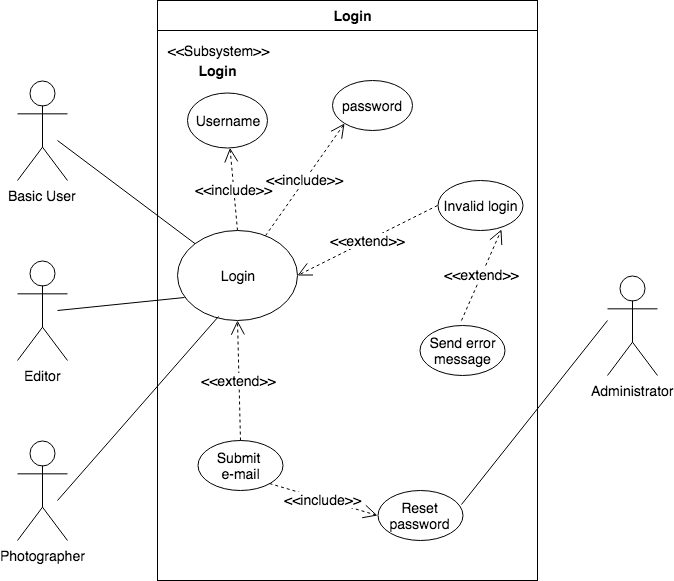

The diagram above was exported from draw.io. Its source (the exported page's mxGraphModel, read from the mxfile embedded in the PNG):
<mxGraphModel dx="758" dy="442" grid="1" gridSize="10" guides="1" tooltips="1" connect="1" arrows="1" fold="1" page="1" pageScale="1" pageWidth="850" pageHeight="1100" math="0" shadow="0">
  <root>
    <mxCell id="0" />
    <mxCell id="1" parent="0" />
    <mxCell id="U8LJYGXtQyQguLa2PuUy-5" value="Basic User" style="shape=umlActor;verticalLabelPosition=bottom;labelBackgroundColor=#ffffff;verticalAlign=top;html=1;outlineConnect=0;fontSize=14;" vertex="1" parent="1">
      <mxGeometry x="110" y="160" width="50" height="100" as="geometry" />
    </mxCell>
    <mxCell id="U8LJYGXtQyQguLa2PuUy-13" value="" style="rounded=0;whiteSpace=wrap;html=1;fontSize=14;" vertex="1" parent="1">
      <mxGeometry x="250" y="80" width="380" height="580" as="geometry" />
    </mxCell>
    <mxCell id="U8LJYGXtQyQguLa2PuUy-15" value="" style="text;html=1;strokeColor=#000000;fillColor=#ffffff;align=center;verticalAlign=middle;whiteSpace=wrap;rounded=0;fontFamily=Helvetica;fontSize=14;fontColor=#000000;" vertex="1" parent="1">
      <mxGeometry x="250" y="80" width="380" height="30" as="geometry" />
    </mxCell>
    <mxCell id="U8LJYGXtQyQguLa2PuUy-16" value="&lt;b&gt;Login&lt;/b&gt;" style="text;html=1;strokeColor=none;fillColor=none;align=center;verticalAlign=middle;whiteSpace=wrap;rounded=0;fontSize=14;" vertex="1" parent="1">
      <mxGeometry x="425" y="85" width="40" height="20" as="geometry" />
    </mxCell>
    <mxCell id="U8LJYGXtQyQguLa2PuUy-17" value="&amp;lt;&amp;lt;Subsystem&amp;gt;&amp;gt;" style="text;html=1;strokeColor=none;fillColor=none;align=center;verticalAlign=middle;whiteSpace=wrap;rounded=0;fontSize=14;" vertex="1" parent="1">
      <mxGeometry x="290" y="120" width="40" height="20" as="geometry" />
    </mxCell>
    <mxCell id="U8LJYGXtQyQguLa2PuUy-18" value="Login" style="text;html=1;strokeColor=none;fillColor=none;align=center;verticalAlign=middle;whiteSpace=wrap;rounded=0;fontSize=14;fontStyle=1" vertex="1" parent="1">
      <mxGeometry x="290" y="140" width="40" height="20" as="geometry" />
    </mxCell>
    <mxCell id="U8LJYGXtQyQguLa2PuUy-19" value="Login" style="ellipse;whiteSpace=wrap;html=1;fontSize=14;" vertex="1" parent="1">
      <mxGeometry x="270" y="310" width="120" height="90" as="geometry" />
    </mxCell>
    <mxCell id="U8LJYGXtQyQguLa2PuUy-23" value="Username" style="ellipse;whiteSpace=wrap;html=1;fontSize=14;" vertex="1" parent="1">
      <mxGeometry x="280" y="172.5" width="80" height="55" as="geometry" />
    </mxCell>
    <mxCell id="U8LJYGXtQyQguLa2PuUy-24" value="password" style="ellipse;whiteSpace=wrap;html=1;fontSize=14;" vertex="1" parent="1">
      <mxGeometry x="425" y="160" width="80" height="50" as="geometry" />
    </mxCell>
    <mxCell id="U8LJYGXtQyQguLa2PuUy-25" value="&amp;lt;&amp;lt;include&amp;gt;&amp;gt;" style="endArrow=open;endSize=12;dashed=1;html=1;fontSize=14;exitX=0.5;exitY=0;exitDx=0;exitDy=0;" edge="1" parent="1" source="U8LJYGXtQyQguLa2PuUy-19" target="U8LJYGXtQyQguLa2PuUy-23">
      <mxGeometry width="160" relative="1" as="geometry">
        <mxPoint x="370" y="230" as="sourcePoint" />
        <mxPoint x="430" y="230" as="targetPoint" />
      </mxGeometry>
    </mxCell>
    <mxCell id="U8LJYGXtQyQguLa2PuUy-28" value="Editor" style="shape=umlActor;verticalLabelPosition=bottom;labelBackgroundColor=#ffffff;verticalAlign=top;html=1;outlineConnect=0;fontSize=14;" vertex="1" parent="1">
      <mxGeometry x="110" y="340" width="50" height="100" as="geometry" />
    </mxCell>
    <mxCell id="U8LJYGXtQyQguLa2PuUy-29" value="Photographer" style="shape=umlActor;verticalLabelPosition=bottom;labelBackgroundColor=#ffffff;verticalAlign=top;html=1;outlineConnect=0;fontSize=14;" vertex="1" parent="1">
      <mxGeometry x="110" y="520" width="50" height="100" as="geometry" />
    </mxCell>
    <mxCell id="U8LJYGXtQyQguLa2PuUy-33" value="" style="endArrow=none;html=1;fontSize=14;" edge="1" parent="1" target="U8LJYGXtQyQguLa2PuUy-19">
      <mxGeometry width="50" height="50" relative="1" as="geometry">
        <mxPoint x="150" y="220" as="sourcePoint" />
        <mxPoint x="220" y="200" as="targetPoint" />
      </mxGeometry>
    </mxCell>
    <mxCell id="U8LJYGXtQyQguLa2PuUy-34" value="" style="endArrow=none;html=1;fontSize=14;entryX=0.059;entryY=0.74;entryDx=0;entryDy=0;entryPerimeter=0;" edge="1" parent="1" target="U8LJYGXtQyQguLa2PuUy-19">
      <mxGeometry width="50" height="50" relative="1" as="geometry">
        <mxPoint x="150" y="390" as="sourcePoint" />
        <mxPoint x="220" y="380" as="targetPoint" />
      </mxGeometry>
    </mxCell>
    <mxCell id="U8LJYGXtQyQguLa2PuUy-36" value="" style="endArrow=none;html=1;fontSize=14;entryX=0.341;entryY=0.96;entryDx=0;entryDy=0;entryPerimeter=0;" edge="1" parent="1" target="U8LJYGXtQyQguLa2PuUy-19">
      <mxGeometry width="50" height="50" relative="1" as="geometry">
        <mxPoint x="150" y="580" as="sourcePoint" />
        <mxPoint x="220" y="530" as="targetPoint" />
      </mxGeometry>
    </mxCell>
    <mxCell id="U8LJYGXtQyQguLa2PuUy-37" value="Administrator" style="shape=umlActor;verticalLabelPosition=bottom;labelBackgroundColor=#ffffff;verticalAlign=top;html=1;outlineConnect=0;fontSize=14;" vertex="1" parent="1">
      <mxGeometry x="700" y="355" width="50" height="100" as="geometry" />
    </mxCell>
    <mxCell id="U8LJYGXtQyQguLa2PuUy-39" value="Submit&amp;nbsp;&lt;br&gt;e-mail&lt;br&gt;" style="ellipse;whiteSpace=wrap;html=1;fontSize=14;" vertex="1" parent="1">
      <mxGeometry x="290" y="520" width="85" height="50" as="geometry" />
    </mxCell>
    <mxCell id="U8LJYGXtQyQguLa2PuUy-40" value="Reset password" style="ellipse;whiteSpace=wrap;html=1;fontSize=14;" vertex="1" parent="1">
      <mxGeometry x="470" y="570" width="85" height="50" as="geometry" />
    </mxCell>
    <mxCell id="U8LJYGXtQyQguLa2PuUy-41" value="&amp;lt;&amp;lt;include&amp;gt;&amp;gt;" style="endArrow=open;endSize=12;dashed=1;html=1;fontSize=14;entryX=0;entryY=1;entryDx=0;entryDy=0;" edge="1" parent="1" source="U8LJYGXtQyQguLa2PuUy-19" target="U8LJYGXtQyQguLa2PuUy-24">
      <mxGeometry width="160" relative="1" as="geometry">
        <mxPoint x="380" y="360" as="sourcePoint" />
        <mxPoint x="540" y="360" as="targetPoint" />
      </mxGeometry>
    </mxCell>
    <mxCell id="U8LJYGXtQyQguLa2PuUy-42" value="" style="endArrow=none;html=1;fontSize=14;exitX=0.988;exitY=0.28;exitDx=0;exitDy=0;exitPerimeter=0;" edge="1" parent="1" source="U8LJYGXtQyQguLa2PuUy-40">
      <mxGeometry width="50" height="50" relative="1" as="geometry">
        <mxPoint x="610" y="500" as="sourcePoint" />
        <mxPoint x="700" y="400" as="targetPoint" />
      </mxGeometry>
    </mxCell>
    <mxCell id="U8LJYGXtQyQguLa2PuUy-43" value="&amp;lt;&amp;lt;include&amp;gt;&amp;gt;" style="endArrow=open;endSize=12;dashed=1;html=1;fontSize=14;entryX=0;entryY=0.5;entryDx=0;entryDy=0;exitX=1;exitY=1;exitDx=0;exitDy=0;" edge="1" parent="1" source="U8LJYGXtQyQguLa2PuUy-39" target="U8LJYGXtQyQguLa2PuUy-40">
      <mxGeometry width="160" relative="1" as="geometry">
        <mxPoint x="390" y="530" as="sourcePoint" />
        <mxPoint x="550" y="530" as="targetPoint" />
      </mxGeometry>
    </mxCell>
    <mxCell id="U8LJYGXtQyQguLa2PuUy-44" value="&amp;lt;&amp;lt;extend&amp;gt;&amp;gt;" style="endArrow=open;endSize=12;dashed=1;html=1;fontSize=14;entryX=0.5;entryY=1;entryDx=0;entryDy=0;exitX=0.5;exitY=0;exitDx=0;exitDy=0;" edge="1" parent="1" source="U8LJYGXtQyQguLa2PuUy-39" target="U8LJYGXtQyQguLa2PuUy-19">
      <mxGeometry width="160" relative="1" as="geometry">
        <mxPoint x="320" y="520" as="sourcePoint" />
        <mxPoint x="480" y="520" as="targetPoint" />
      </mxGeometry>
    </mxCell>
    <mxCell id="U8LJYGXtQyQguLa2PuUy-45" value="Invalid login" style="ellipse;whiteSpace=wrap;html=1;fontSize=14;" vertex="1" parent="1">
      <mxGeometry x="530" y="260" width="85" height="50" as="geometry" />
    </mxCell>
    <mxCell id="U8LJYGXtQyQguLa2PuUy-46" value="Send error message" style="ellipse;whiteSpace=wrap;html=1;fontSize=14;" vertex="1" parent="1">
      <mxGeometry x="512.5" y="405" width="85" height="50" as="geometry" />
    </mxCell>
    <mxCell id="U8LJYGXtQyQguLa2PuUy-49" value="&amp;lt;&amp;lt;extend&amp;gt;&amp;gt;" style="endArrow=open;endSize=12;dashed=1;html=1;fontSize=14;entryX=1;entryY=0.5;entryDx=0;entryDy=0;exitX=0;exitY=0.5;exitDx=0;exitDy=0;" edge="1" parent="1" source="U8LJYGXtQyQguLa2PuUy-45" target="U8LJYGXtQyQguLa2PuUy-19">
      <mxGeometry width="160" relative="1" as="geometry">
        <mxPoint x="450" y="380" as="sourcePoint" />
        <mxPoint x="610" y="380" as="targetPoint" />
      </mxGeometry>
    </mxCell>
    <mxCell id="U8LJYGXtQyQguLa2PuUy-50" value="&amp;lt;&amp;lt;extend&amp;gt;&amp;gt;" style="endArrow=open;endSize=12;dashed=1;html=1;fontSize=14;entryX=0.753;entryY=0.98;entryDx=0;entryDy=0;entryPerimeter=0;" edge="1" parent="1" target="U8LJYGXtQyQguLa2PuUy-45">
      <mxGeometry width="160" relative="1" as="geometry">
        <mxPoint x="554" y="400" as="sourcePoint" />
        <mxPoint x="720" y="320" as="targetPoint" />
      </mxGeometry>
    </mxCell>
  </root>
</mxGraphModel>